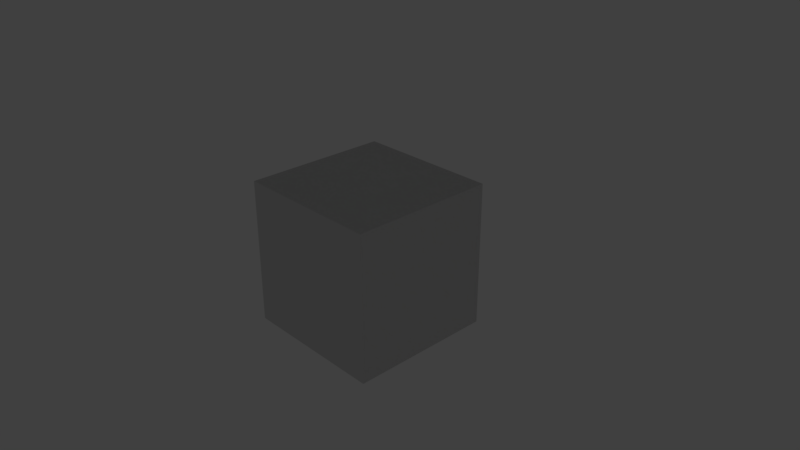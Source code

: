 # Source: interface_introduction.blend  (saved by Blender 2.78.0; exported with 4.5.12 LTS)
import bpy
from mathutils import Matrix  # noqa: F401  (used for matrix-valued properties, if any)

bpy.ops.wm.read_factory_settings(use_empty=True)
scene = bpy.context.scene
scene.name = 'Scene'

# ---- collections
col_collection_1 = bpy.data.collections.new('Collection 1'); scene.collection.children.link(col_collection_1)

# ---- materials (node trees are filled in below, after node groups)
mat_material = bpy.data.materials.new('Material')
mat_material.alpha_threshold = 0.0
mat_material.roughness = 0.5
mat_material_001 = bpy.data.materials.new('Material.001')
mat_material_001.alpha_threshold = 0.0
mat_material_001.roughness = 0.5
mat_material_001.line_color = (0.0, 0.0, 0.0, 1.0)

# ---- material node trees
mat_material.use_nodes = True; mat_material.node_tree.nodes.clear()
_N = mat_material.node_tree.nodes; _L = mat_material.node_tree.links
n0 = _N.new('ShaderNodeOutputMaterial'); n0.name = 'Material Output'; n0.location = (368, 312)
n1 = _N.new('ShaderNodeMixShader'); n1.name = 'Mix Shader'; n1.location = (93, 305)
n1.inputs[0].default_value = 0.0
n2 = _N.new('ShaderNodeBsdfDiffuse'); n2.name = 'Diffuse BSDF'; n2.location = (-175, 334)
n2.inputs[0].default_value = (0.2396, 0.118, 0.06436, 1.0)
_L.new(n1.outputs[0], n0.inputs[0])
_L.new(n2.outputs[0], n1.inputs[1])
n0.is_active_output = True

# ---- world
world_world = bpy.data.worlds.new('World'); scene.world = world_world
world_world.color = (0.05088, 0.05088, 0.05088)
world_world.use_sun_shadow = False
world_world.sun_shadow_jitter_overblur = 0.0
world_world.cycles.sampling_method = 'MANUAL'

# ---- cameras
cam_camera = bpy.data.cameras.new('Camera')
cam_camera.clip_end = 100.0
cam_camera.lens = 35.0
cam_camera.sensor_width = 32.0
cam_camera.sensor_height = 18.0
cam_camera.ortho_scale = 7.314
cam_camera.dof.focus_distance = 0.0

# ---- lights
light_lamp = bpy.data.lights.new('Lamp', 'SUN')
light_lamp.transmission_factor = 0.0
light_lamp.cutoff_distance = 30.0
light_lamp.angle = 0.09992
light_lamp.energy = 28.5
light_lamp.shadow_buffer_clip_start = 1.001
light_lamp.shadow_soft_size = 0.05
light_lamp.shadow_cascade_max_distance = 1000.0

# ---- meshes
me_plane = bpy.data.meshes.new('Plane')
me_plane.from_pydata([(-100.0, -100.0, 0.0), (100.0, -100.0, 0.0), (-100.0, 100.0, 0.0), (100.0, 100.0, 0.0)], [], [(0, 1, 3, 2)])
me_plane.use_remesh_preserve_volume = False
me_plane.use_remesh_preserve_attributes = False
me_plane.use_mirror_vertex_groups = False
me_plane.update()
me_suzanne = bpy.data.meshes.new('Suzanne')
me_suzanne.from_pydata([(43.75, -76.56, 16.41), (-43.75, -76.56, 16.41), (50.0, -68.75, 9.375), (-50.0, -68.75, 9.375), (54.69, -57.81, 5.469), (-54.69, -57.81, 5.469), (35.16, -61.72, -2.344), (-35.16, -61.72, -2.344), (35.16, -71.88, 3.125), (-35.16, -71.88, 3.125), (35.16, -78.12, 13.28), (-35.16, -78.12, 13.28), (27.34, -79.69, 16.41), (-27.34, -79.69, 16.41), (20.31, -74.22, 9.375), (-20.31, -74.22, 9.375), (15.62, -64.84, 5.469), (-15.62, -64.84, 5.469), (7.812, -65.62, 24.22), (-7.812, -65.62, 24.22), (14.06, -74.22, 24.22), (-14.06, -74.22, 24.22), (24.22, -79.69, 24.22), (-24.22, -79.69, 24.22), (27.34, -79.69, 32.81), (-27.34, -79.69, 32.81), (20.31, -74.22, 39.06), (-20.31, -74.22, 39.06), (15.62, -64.84, 43.75), (-15.62, -64.84, 43.75), (35.16, -61.72, 51.56), (-35.16, -61.72, 51.56), (35.16, -71.88, 45.31), (-35.16, -71.88, 45.31), (35.16, -78.12, 35.94), (-35.16, -78.12, 35.94), (43.75, -76.56, 32.81), (-43.75, -76.56, 32.81), (50.0, -68.75, 39.06), (-50.0, -68.75, 39.06), (54.69, -57.81, 43.75), (-54.69, -57.81, 43.75), (62.5, -56.25, 24.22), (-62.5, -56.25, 24.22), (56.25, -67.19, 24.22), (-56.25, -67.19, 24.22), (46.88, -75.78, 24.22), (-46.88, -75.78, 24.22), (47.66, -77.34, 24.22), (-47.66, -77.34, 24.22), (44.53, -78.12, 33.59), (-44.53, -78.12, 33.59), (35.16, -80.47, 37.5), (-35.16, -80.47, 37.5), (26.56, -82.03, 33.59), (-26.56, -82.03, 33.59), (22.66, -82.03, 24.22), (-22.66, -82.03, 24.22), (26.56, -82.03, 15.62), (-26.56, -82.03, 15.62), (35.16, -82.81, 24.22), (-35.16, -82.81, 24.22), (35.16, -80.47, 11.72), (-35.16, -80.47, 11.72), (44.53, -78.12, 15.62), (-44.53, -78.12, 15.62), (0.0, -74.22, 42.97), (0.0, -82.03, 35.16), (0.0, -73.44, -67.97), (0.0, -78.12, -32.03), (0.0, -79.69, -18.75), (0.0, -71.88, -77.34), (0.0, -60.16, 40.62), (0.0, -57.03, 57.03), (0.0, 54.69, 89.84), (0.0, 85.16, 56.25), (0.0, 82.81, 7.031), (0.0, 35.16, -38.28), (20.31, -56.25, -18.75), (-20.31, -56.25, -18.75), (31.25, -57.03, -43.75), (-31.25, -57.03, -43.75), (35.16, -57.03, -69.53), (-35.16, -57.03, -69.53), (36.72, -53.12, -89.06), (-36.72, -53.12, -89.06), (32.81, -52.34, -94.53), (-32.81, -52.34, -94.53), (17.97, -55.47, -96.88), (-17.97, -55.47, -96.88), (0.0, -57.81, -98.44), (43.75, -53.12, -14.06), (-43.75, -53.12, -14.06), (63.28, -53.91, -3.906), (-63.28, -53.91, -3.906), (82.81, -44.53, 14.84), (-82.81, -44.53, 14.84), (85.94, -59.38, 42.97), (-85.94, -59.38, 42.97), (71.09, -62.5, 48.44), (-71.09, -62.5, 48.44), (49.22, -68.75, 60.16), (-49.22, -68.75, 60.16), (32.03, -73.44, 75.78), (-32.03, -73.44, 75.78), (15.62, -75.78, 71.88), (-15.62, -75.78, 71.88), (6.25, -75.0, 49.22), (-6.25, -75.0, 49.22), (16.41, -77.34, 41.41), (-16.41, -77.34, 41.41), (12.5, -76.56, 30.47), (-12.5, -76.56, 30.47), (20.31, -74.22, 9.375), (-20.31, -74.22, 9.375), (37.5, -70.31, 1.562), (-37.5, -70.31, 1.562), (49.22, -67.19, 6.25), (-49.22, -67.19, 6.25), (62.5, -64.84, 18.75), (-62.5, -64.84, 18.75), (64.06, -64.84, 29.69), (-64.06, -64.84, 29.69), (60.16, -66.41, 37.5), (-60.16, -66.41, 37.5), (42.97, -71.88, 43.75), (-42.97, -71.88, 43.75), (25.0, -75.78, 46.88), (-25.0, -75.78, 46.88), (0.0, -73.44, -76.56), (10.94, -73.44, -71.88), (-10.94, -73.44, -71.88), (11.72, -71.09, -83.59), (-11.72, -71.09, -83.59), (6.25, -69.53, -88.28), (-6.25, -69.53, -88.28), (0.0, -68.75, -89.06), (0.0, -75.0, -19.53), (0.0, -74.22, -14.06), (10.16, -74.22, -14.84), (-10.16, -74.22, -14.84), (12.5, -75.0, -22.66), (-12.5, -75.0, -22.66), (8.594, -74.22, -28.91), (-8.594, -74.22, -28.91), (39.84, -67.19, -4.688), (-39.84, -67.19, -4.688), (61.72, -62.5, 5.469), (-61.72, -62.5, 5.469), (72.66, -60.16, 20.31), (-72.66, -60.16, 20.31), (74.22, -65.62, 37.5), (-74.22, -65.62, 37.5), (68.75, -72.66, 41.41), (-68.75, -72.66, 41.41), (43.75, -79.69, 54.69), (-43.75, -79.69, 54.69), (31.25, -83.59, 64.06), (-31.25, -83.59, 64.06), (20.31, -85.16, 61.72), (-20.31, -85.16, 61.72), (10.16, -84.38, 42.97), (-10.16, -84.38, 42.97), (12.5, -81.25, -10.16), (-12.5, -81.25, -10.16), (21.09, -71.09, -44.53), (-21.09, -71.09, -44.53), (25.0, -68.75, -70.31), (-25.0, -68.75, -70.31), (26.56, -66.41, -82.03), (-26.56, -66.41, -82.03), (23.44, -63.28, -91.41), (-23.44, -63.28, -91.41), (16.41, -63.28, -92.97), (-16.41, -63.28, -92.97), (0.0, -64.06, -94.53), (0.0, -72.66, 4.688), (0.0, -76.56, 21.09), (32.81, -74.22, 47.66), (-32.81, -74.22, 47.66), (16.41, -75.0, 14.06), (-16.41, -75.0, 14.06), (13.28, -75.78, 21.09), (-13.28, -75.78, 21.09), (11.72, -73.44, -68.75), (-11.72, -73.44, -68.75), (7.812, -75.0, -44.53), (-7.812, -75.0, -44.53), (0.0, -75.0, -44.53), (0.0, -74.22, -32.81), (9.375, -78.12, -27.34), (-9.375, -78.12, -27.34), (13.28, -79.69, -22.66), (-13.28, -79.69, -22.66), (10.94, -78.12, -13.28), (-10.94, -78.12, -13.28), (3.906, -78.12, -12.5), (-3.906, -78.12, -12.5), (0.0, -82.81, -20.31), (4.688, -81.25, -14.84), (-4.688, -81.25, -14.84), (9.375, -81.25, -15.62), (-9.375, -81.25, -15.62), (10.94, -82.81, -22.66), (-10.94, -82.81, -22.66), (7.812, -80.47, -25.0), (-7.812, -80.47, -25.0), (0.0, -80.47, -28.91), (25.78, -55.47, -31.25), (-25.78, -55.47, -31.25), (16.41, -71.09, -24.22), (-16.41, -71.09, -24.22), (17.97, -71.09, -31.25), (-17.97, -71.09, -31.25), (23.44, -55.47, -25.0), (-23.44, -55.47, -25.0), (0.0, -68.75, -87.5), (4.688, -68.75, -86.72), (-4.688, -68.75, -86.72), (9.375, -71.09, -82.03), (-9.375, -71.09, -82.03), (9.375, -72.66, -74.22), (-9.375, -72.66, -74.22), (0.0, -65.62, -78.12), (9.375, -66.41, -75.0), (-9.375, -66.41, -75.0), (9.375, -64.06, -81.25), (-9.375, -64.06, -81.25), (4.688, -63.28, -85.16), (-4.688, -63.28, -85.16), (0.0, -63.28, -85.94), (17.19, -78.12, 21.88), (-17.19, -78.12, 21.88), (18.75, -77.34, 15.62), (-18.75, -77.34, 15.62), (33.59, -75.78, 42.97), (-33.59, -75.78, 42.97), (27.34, -77.34, 42.19), (-27.34, -77.34, 42.19), (42.19, -77.34, 39.84), (-42.19, -77.34, 39.84), (56.25, -69.53, 35.16), (-56.25, -69.53, 35.16), (58.59, -68.75, 28.91), (-58.59, -68.75, 28.91), (57.81, -67.97, 19.53), (-57.81, -67.97, 19.53), (47.66, -71.88, 10.16), (-47.66, -71.88, 10.16), (37.5, -74.22, 6.25), (-37.5, -74.22, 6.25), (22.66, -78.12, 10.94), (-22.66, -78.12, 10.94), (17.97, -78.12, 29.69), (-17.97, -78.12, 29.69), (21.09, -78.12, 37.5), (-21.09, -78.12, 37.5), (23.44, -75.78, 35.94), (-23.44, -75.78, 35.94), (19.53, -75.78, 29.69), (-19.53, -75.78, 29.69), (24.22, -75.78, 12.5), (-24.22, -75.78, 12.5), (37.5, -72.66, 8.594), (-37.5, -72.66, 8.594), (46.09, -70.31, 11.72), (-46.09, -70.31, 11.72), (54.69, -67.19, 21.09), (-54.69, -67.19, 21.09), (55.47, -67.19, 28.12), (-55.47, -67.19, 28.12), (53.12, -67.97, 33.59), (-53.12, -67.97, 33.59), (41.41, -75.0, 39.06), (-41.41, -75.0, 39.06), (28.12, -76.56, 39.84), (-28.12, -76.56, 39.84), (33.59, -75.0, 40.62), (-33.59, -75.0, 40.62), (20.31, -75.0, 17.19), (-20.31, -75.0, 17.19), (19.53, -75.0, 22.66), (-19.53, -75.0, 22.66), (10.94, -60.94, 46.09), (-10.94, -60.94, 46.09), (19.53, -61.72, 66.41), (-19.53, -61.72, 66.41), (33.59, -59.38, 68.75), (-33.59, -59.38, 68.75), (48.44, -55.47, 55.47), (-48.44, -55.47, 55.47), (67.97, -49.22, 45.31), (-67.97, -49.22, 45.31), (79.69, -46.09, 40.62), (-79.69, -46.09, 40.62), (77.34, -37.5, 16.41), (-77.34, -37.5, 16.41), (60.16, -41.41, 0.0), (-60.16, -41.41, 0.0), (43.75, -46.88, -9.375), (-43.75, -46.88, -9.375), (0.0, -28.91, 89.84), (0.0, 7.812, 98.44), (0.0, 67.19, -19.53), (0.0, -18.75, -46.09), (0.0, -46.09, -97.66), (0.0, -34.38, -80.47), (0.0, -32.03, -57.03), (0.0, -28.12, -48.44), (85.16, -5.469, 23.44), (-85.16, -5.469, 23.44), (85.94, 4.688, 32.03), (-85.94, 4.688, 32.03), (77.34, 43.75, 26.56), (-77.34, 43.75, 26.56), (46.09, 70.31, 43.75), (-46.09, 70.31, 43.75), (73.44, -7.031, -4.688), (-73.44, -7.031, -4.688), (59.38, 16.41, -12.5), (-59.38, 16.41, -12.5), (64.06, 42.97, -0.7812), (-64.06, 42.97, -0.7812), (33.59, 66.41, 5.469), (-33.59, 66.41, 5.469), (23.44, -40.62, -35.16), (-23.44, -40.62, -35.16), (17.97, -25.78, -41.41), (-17.97, -25.78, -41.41), (28.91, -38.28, -71.09), (-28.91, -38.28, -71.09), (25.0, -39.06, -50.0), (-25.0, -39.06, -50.0), (32.81, -39.84, -91.41), (-32.81, -39.84, -91.41), (14.06, -36.72, -75.78), (-14.06, -36.72, -75.78), (12.5, -35.94, -53.91), (-12.5, -35.94, -53.91), (16.41, -43.75, -94.53), (-16.41, -43.75, -94.53), (21.88, -42.97, -28.12), (-21.88, -42.97, -28.12), (21.09, -46.88, -22.66), (-21.09, -46.88, -22.66), (20.31, -50.0, -17.19), (-20.31, -50.0, -17.19), (21.09, -16.41, -39.06), (-21.09, -16.41, -39.06), (29.69, 26.56, -31.25), (-29.69, 26.56, -31.25), (34.38, 53.91, -14.84), (-34.38, 53.91, -14.84), (45.31, 38.28, 86.72), (-45.31, 38.28, 86.72), (45.31, 7.031, 92.97), (-45.31, 7.031, 92.97), (45.31, -23.44, 85.16), (-45.31, -23.44, 85.16), (46.09, -42.97, 52.34), (-46.09, -42.97, 52.34), (72.66, -33.59, 40.62), (-72.66, -33.59, 40.62), (63.28, -28.12, 45.31), (-63.28, -28.12, 45.31), (64.06, -5.469, 70.31), (-64.06, -5.469, 70.31), (79.69, -12.5, 56.25), (-79.69, -12.5, 56.25), (79.69, 11.72, 61.72), (-79.69, 11.72, 61.72), (64.06, 19.53, 75.0), (-64.06, 19.53, 75.0), (64.06, 44.53, 67.97), (-64.06, 44.53, 67.97), (79.69, 35.94, 53.91), (-79.69, 35.94, 53.91), (61.72, 58.59, 32.81), (-61.72, 58.59, 32.81), (48.44, 54.69, 2.344), (-48.44, 54.69, 2.344), (82.03, 20.31, 32.81), (-82.03, 20.31, 32.81), (40.62, -14.84, -17.19), (-40.62, -14.84, -17.19), (42.97, 21.09, -19.53), (-42.97, 21.09, -19.53), (89.06, 23.44, 40.62), (-89.06, 23.44, 40.62), (77.34, 12.5, -14.06), (-77.34, 12.5, -14.06), (103.9, 32.81, -10.16), (-103.9, 32.81, -10.16), (128.1, 42.97, 5.469), (-128.1, 42.97, 5.469), (135.2, 42.19, 32.03), (-135.2, 42.19, 32.03), (123.4, 42.19, 50.78), (-123.4, 42.19, 50.78), (102.3, 31.25, 47.66), (-102.3, 31.25, 47.66), (101.6, 28.91, 41.41), (-101.6, 28.91, 41.41), (118.8, 39.06, 43.75), (-118.8, 39.06, 43.75), (126.6, 40.62, 28.91), (-126.6, 40.62, 28.91), (121.1, 40.62, 7.812), (-121.1, 40.62, 7.812), (103.1, 30.47, -3.906), (-103.1, 30.47, -3.906), (82.81, 13.28, -7.031), (-82.81, 13.28, -7.031), (92.19, 21.88, 35.94), (-92.19, 21.88, 35.94), (94.53, 28.91, 30.47), (-94.53, 28.91, 30.47), (88.28, 21.09, -2.344), (-88.28, 21.09, -2.344), (103.9, 36.72, 0.0), (-103.9, 36.72, 0.0), (118.8, 44.53, 9.375), (-118.8, 44.53, 9.375), (123.4, 44.53, 25.0), (-123.4, 44.53, 25.0), (117.2, 43.75, 35.94), (-117.2, 43.75, 35.94), (102.3, 35.94, 34.38), (-102.3, 35.94, 34.38), (84.38, 21.09, 28.91), (-84.38, 21.09, 28.91), (83.59, 27.34, 17.19), (-83.59, 27.34, 17.19), (75.78, 27.34, 9.375), (-75.78, 27.34, 9.375), (82.03, 27.34, 8.594), (-82.03, 27.34, 8.594), (84.38, 27.34, 1.562), (-84.38, 27.34, 1.562), (81.25, 27.34, -1.562), (-81.25, 27.34, -1.562), (72.66, 7.031, 0.0), (-72.66, 7.031, 0.0), (71.88, 17.19, -2.344), (-71.88, 17.19, -2.344), (71.88, 18.75, 3.906), (-71.88, 18.75, 3.906), (79.69, 21.09, 20.31), (-79.69, 21.09, 20.31), (89.06, 26.56, 24.22), (-89.06, 26.56, 24.22), (89.06, 32.03, 23.44), (-89.06, 32.03, 23.44), (81.25, 32.03, -1.562), (-81.25, 32.03, -1.562), (85.16, 32.03, 1.562), (-85.16, 32.03, 1.562), (82.81, 32.03, 7.812), (-82.81, 32.03, 7.812), (76.56, 32.03, 9.375), (-76.56, 32.03, 9.375), (84.38, 32.03, 17.19), (-84.38, 32.03, 17.19), (103.9, 41.41, 32.81), (-103.9, 41.41, 32.81), (118.8, 48.44, 34.38), (-118.8, 48.44, 34.38), (125.8, 49.22, 24.22), (-125.8, 49.22, 24.22), (121.1, 48.44, 8.594), (-121.1, 48.44, 8.594), (104.7, 42.19, 0.0), (-104.7, 42.19, 0.0), (88.28, 26.56, -1.562), (-88.28, 26.56, -1.562), (95.31, 34.38, 28.91), (-95.31, 34.38, 28.91), (89.06, 32.81, 10.94), (-89.06, 32.81, 10.94), (93.75, 33.59, 6.25), (-93.75, 33.59, 6.25), (100.0, 36.72, 12.5), (-100.0, 36.72, 12.5), (96.09, 35.16, 17.19), (-96.09, 35.16, 17.19), (101.6, 37.5, 23.44), (-101.6, 37.5, 23.44), (105.5, 38.28, 18.75), (-105.5, 38.28, 18.75), (110.9, 39.06, 21.09), (-110.9, 39.06, 21.09), (108.6, 39.06, 27.34), (-108.6, 39.06, 27.34), (102.3, 48.44, 43.75), (-102.3, 48.44, 43.75), (125.0, 54.69, 46.88), (-125.0, 54.69, 46.88), (136.7, 50.0, 29.69), (-136.7, 50.0, 29.69), (131.2, 53.12, 5.469), (-131.2, 53.12, 5.469), (103.9, 49.22, -8.594), (-103.9, 49.22, -8.594), (78.91, 32.81, -12.5), (-78.91, 32.81, -12.5), (85.94, 38.28, 38.28), (-85.94, 38.28, 38.28)], [], [(46, 0, 2, 44), (3, 1, 47, 45), (44, 2, 4, 42), (5, 3, 45, 43), (2, 8, 6, 4), (7, 9, 3, 5), (0, 10, 8, 2), (9, 11, 1, 3), (10, 12, 14, 8), (15, 13, 11, 9), (8, 14, 16, 6), (17, 15, 9, 7), (14, 20, 18, 16), (19, 21, 15, 17), (12, 22, 20, 14), (21, 23, 13, 15), (22, 24, 26, 20), (27, 25, 23, 21), (20, 26, 28, 18), (29, 27, 21, 19), (26, 32, 30, 28), (31, 33, 27, 29), (24, 34, 32, 26), (33, 35, 25, 27), (34, 36, 38, 32), (39, 37, 35, 33), (32, 38, 40, 30), (41, 39, 33, 31), (38, 44, 42, 40), (43, 45, 39, 41), (36, 46, 44, 38), (45, 47, 37, 39), (46, 36, 50, 48), (51, 37, 47, 49), (36, 34, 52, 50), (53, 35, 37, 51), (34, 24, 54, 52), (55, 25, 35, 53), (24, 22, 56, 54), (57, 23, 25, 55), (22, 12, 58, 56), (59, 13, 23, 57), (12, 10, 62, 58), (63, 11, 13, 59), (10, 0, 64, 62), (65, 1, 11, 63), (0, 46, 48, 64), (49, 47, 1, 65), (60, 64, 48), (49, 65, 61), (62, 64, 60), (61, 65, 63), (60, 58, 62), (63, 59, 61), (60, 56, 58), (59, 57, 61), (60, 54, 56), (57, 55, 61), (60, 52, 54), (55, 53, 61), (60, 50, 52), (53, 51, 61), (60, 48, 50), (51, 49, 61), (88, 173, 175, 90), (175, 174, 89, 90), (86, 171, 173, 88), (174, 172, 87, 89), (84, 169, 171, 86), (172, 170, 85, 87), (82, 167, 169, 84), (170, 168, 83, 85), (80, 165, 167, 82), (168, 166, 81, 83), (78, 91, 145, 163), (146, 92, 79, 164), (91, 93, 147, 145), (148, 94, 92, 146), (93, 95, 149, 147), (150, 96, 94, 148), (95, 97, 151, 149), (152, 98, 96, 150), (97, 99, 153, 151), (154, 100, 98, 152), (99, 101, 155, 153), (156, 102, 100, 154), (101, 103, 157, 155), (158, 104, 102, 156), (103, 105, 159, 157), (160, 106, 104, 158), (105, 107, 161, 159), (162, 108, 106, 160), (107, 66, 67, 161), (67, 66, 108, 162), (109, 127, 159, 161), (160, 128, 110, 162), (127, 178, 157, 159), (158, 179, 128, 160), (125, 155, 157, 178), (158, 156, 126, 179), (123, 153, 155, 125), (156, 154, 124, 126), (121, 151, 153, 123), (154, 152, 122, 124), (119, 149, 151, 121), (152, 150, 120, 122), (117, 147, 149, 119), (150, 148, 118, 120), (115, 145, 147, 117), (148, 146, 116, 118), (113, 163, 145, 115), (146, 164, 114, 116), (113, 180, 176, 163), (176, 181, 114, 164), (109, 161, 67, 111), (67, 162, 110, 112), (111, 67, 177, 182), (177, 67, 112, 183), (176, 180, 182, 177), (183, 181, 176, 177), (134, 136, 175, 173), (175, 136, 135, 174), (132, 134, 173, 171), (174, 135, 133, 172), (130, 132, 171, 169), (172, 133, 131, 170), (165, 186, 184, 167), (185, 187, 166, 168), (130, 169, 167, 184), (168, 170, 131, 185), (143, 189, 188, 186), (188, 189, 144, 187), (184, 186, 188, 68), (188, 187, 185, 68), (129, 130, 184, 68), (185, 131, 129, 68), (141, 192, 190, 143), (191, 193, 142, 144), (139, 194, 192, 141), (193, 195, 140, 142), (138, 196, 194, 139), (195, 197, 138, 140), (137, 70, 196, 138), (197, 70, 137, 138), (189, 143, 190, 69), (191, 144, 189, 69), (69, 190, 205, 207), (206, 191, 69, 207), (70, 198, 199, 196), (200, 198, 70, 197), (196, 199, 201, 194), (202, 200, 197, 195), (194, 201, 203, 192), (204, 202, 195, 193), (192, 203, 205, 190), (206, 204, 193, 191), (198, 203, 201, 199), (202, 204, 198, 200), (198, 207, 205, 203), (206, 207, 198, 204), (138, 139, 163, 176), (164, 140, 138, 176), (139, 141, 210, 163), (211, 142, 140, 164), (141, 143, 212, 210), (213, 144, 142, 211), (143, 186, 165, 212), (166, 187, 144, 213), (80, 208, 212, 165), (213, 209, 81, 166), (208, 214, 210, 212), (211, 215, 209, 213), (78, 163, 210, 214), (211, 164, 79, 215), (130, 129, 71, 221), (71, 129, 131, 222), (132, 130, 221, 219), (222, 131, 133, 220), (134, 132, 219, 217), (220, 133, 135, 218), (136, 134, 217, 216), (218, 135, 136, 216), (216, 217, 228, 230), (229, 218, 216, 230), (217, 219, 226, 228), (227, 220, 218, 229), (219, 221, 224, 226), (225, 222, 220, 227), (221, 71, 223, 224), (223, 71, 222, 225), (223, 230, 228, 224), (229, 230, 223, 225), (224, 228, 226), (227, 229, 225), (182, 180, 233, 231), (234, 181, 183, 232), (111, 182, 231, 253), (232, 183, 112, 254), (109, 111, 253, 255), (254, 112, 110, 256), (180, 113, 251, 233), (252, 114, 181, 234), (113, 115, 249, 251), (250, 116, 114, 252), (115, 117, 247, 249), (248, 118, 116, 250), (117, 119, 245, 247), (246, 120, 118, 248), (119, 121, 243, 245), (244, 122, 120, 246), (121, 123, 241, 243), (242, 124, 122, 244), (123, 125, 239, 241), (240, 126, 124, 242), (125, 178, 235, 239), (236, 179, 126, 240), (178, 127, 237, 235), (238, 128, 179, 236), (127, 109, 255, 237), (256, 110, 128, 238), (237, 255, 257, 275), (258, 256, 238, 276), (235, 237, 275, 277), (276, 238, 236, 278), (239, 235, 277, 273), (278, 236, 240, 274), (241, 239, 273, 271), (274, 240, 242, 272), (243, 241, 271, 269), (272, 242, 244, 270), (245, 243, 269, 267), (270, 244, 246, 268), (247, 245, 267, 265), (268, 246, 248, 266), (249, 247, 265, 263), (266, 248, 250, 264), (251, 249, 263, 261), (264, 250, 252, 262), (233, 251, 261, 279), (262, 252, 234, 280), (255, 253, 259, 257), (260, 254, 256, 258), (253, 231, 281, 259), (282, 232, 254, 260), (231, 233, 279, 281), (280, 234, 232, 282), (66, 107, 283, 72), (284, 108, 66, 72), (107, 105, 285, 283), (286, 106, 108, 284), (105, 103, 287, 285), (288, 104, 106, 286), (103, 101, 289, 287), (290, 102, 104, 288), (101, 99, 291, 289), (292, 100, 102, 290), (99, 97, 293, 291), (294, 98, 100, 292), (97, 95, 295, 293), (296, 96, 98, 294), (95, 93, 297, 295), (298, 94, 96, 296), (93, 91, 299, 297), (300, 92, 94, 298), (307, 308, 327, 337), (328, 308, 307, 338), (306, 307, 337, 335), (338, 307, 306, 336), (305, 306, 335, 339), (336, 306, 305, 340), (88, 90, 305, 339), (305, 90, 89, 340), (86, 88, 339, 333), (340, 89, 87, 334), (84, 86, 333, 329), (334, 87, 85, 330), (82, 84, 329, 331), (330, 85, 83, 332), (329, 335, 337, 331), (338, 336, 330, 332), (329, 333, 339, 335), (340, 334, 330, 336), (325, 331, 337, 327), (338, 332, 326, 328), (80, 82, 331, 325), (332, 83, 81, 326), (208, 341, 343, 214), (344, 342, 209, 215), (80, 325, 341, 208), (342, 326, 81, 209), (78, 214, 343, 345), (344, 215, 79, 346), (78, 345, 299, 91), (300, 346, 79, 92), (76, 323, 351, 303), (352, 324, 76, 303), (303, 351, 349, 77), (350, 352, 303, 77), (77, 349, 347, 304), (348, 350, 77, 304), (304, 347, 327, 308), (328, 348, 304, 308), (325, 327, 347, 341), (348, 328, 326, 342), (295, 297, 317, 309), (318, 298, 296, 310), (75, 315, 323, 76), (324, 316, 75, 76), (301, 357, 355, 302), (356, 358, 301, 302), (302, 355, 353, 74), (354, 356, 302, 74), (74, 353, 315, 75), (316, 354, 74, 75), (291, 293, 361, 363), (362, 294, 292, 364), (363, 361, 367, 365), (368, 362, 364, 366), (365, 367, 369, 371), (370, 368, 366, 372), (371, 369, 375, 373), (376, 370, 372, 374), (313, 377, 373, 375), (374, 378, 314, 376), (315, 353, 373, 377), (374, 354, 316, 378), (353, 355, 371, 373), (372, 356, 354, 374), (355, 357, 365, 371), (366, 358, 356, 372), (357, 359, 363, 365), (364, 360, 358, 366), (289, 291, 363, 359), (364, 292, 290, 360), (73, 359, 357, 301), (358, 360, 73, 301), (283, 285, 287, 289), (288, 286, 284, 290), (283, 289, 359, 73), (360, 290, 284, 73), (72, 283, 73), (73, 284, 72), (293, 295, 309, 361), (310, 296, 294, 362), (309, 311, 367, 361), (368, 312, 310, 362), (311, 381, 369, 367), (370, 382, 312, 368), (313, 375, 369, 381), (370, 376, 314, 382), (347, 349, 385, 383), (386, 350, 348, 384), (317, 383, 385, 319), (386, 384, 318, 320), (297, 299, 383, 317), (384, 300, 298, 318), (299, 343, 341, 383), (342, 344, 300, 384), (341, 347, 383), (384, 348, 342), (299, 345, 343), (344, 346, 300), (313, 321, 379, 377), (380, 322, 314, 378), (315, 377, 379, 323), (380, 378, 316, 324), (319, 385, 379, 321), (380, 386, 320, 322), (349, 351, 379, 385), (380, 352, 350, 386), (323, 379, 351), (352, 380, 324), (399, 387, 413, 401), (414, 388, 400, 402), (399, 401, 403, 397), (404, 402, 400, 398), (397, 403, 405, 395), (406, 404, 398, 396), (395, 405, 407, 393), (408, 406, 396, 394), (393, 407, 409, 391), (410, 408, 394, 392), (391, 409, 411, 389), (412, 410, 392, 390), (409, 419, 417, 411), (418, 420, 410, 412), (407, 421, 419, 409), (420, 422, 408, 410), (405, 423, 421, 407), (422, 424, 406, 408), (403, 425, 423, 405), (424, 426, 404, 406), (401, 427, 425, 403), (426, 428, 402, 404), (401, 413, 415, 427), (416, 414, 402, 428), (317, 319, 443, 441), (444, 320, 318, 442), (319, 389, 411, 443), (412, 390, 320, 444), (309, 317, 441, 311), (442, 318, 310, 312), (381, 429, 413, 387), (414, 430, 382, 388), (411, 417, 439, 443), (440, 418, 412, 444), (437, 445, 443, 439), (444, 446, 438, 440), (433, 445, 437, 435), (438, 446, 434, 436), (431, 447, 445, 433), (446, 448, 432, 434), (429, 447, 431, 449), (432, 448, 430, 450), (413, 429, 449, 415), (450, 430, 414, 416), (311, 447, 429, 381), (430, 448, 312, 382), (311, 441, 445, 447), (446, 442, 312, 448), (441, 443, 445), (446, 444, 442), (415, 449, 451, 475), (452, 450, 416, 476), (449, 431, 461, 451), (462, 432, 450, 452), (431, 433, 459, 461), (460, 434, 432, 462), (433, 435, 457, 459), (458, 436, 434, 460), (435, 437, 455, 457), (456, 438, 436, 458), (437, 439, 453, 455), (454, 440, 438, 456), (439, 417, 473, 453), (474, 418, 440, 454), (427, 415, 475, 463), (476, 416, 428, 464), (425, 427, 463, 465), (464, 428, 426, 466), (423, 425, 465, 467), (466, 426, 424, 468), (421, 423, 467, 469), (468, 424, 422, 470), (419, 421, 469, 471), (470, 422, 420, 472), (417, 419, 471, 473), (472, 420, 418, 474), (457, 455, 479, 477), (480, 456, 458, 478), (477, 479, 481, 483), (482, 480, 478, 484), (483, 481, 487, 485), (488, 482, 484, 486), (485, 487, 489, 491), (490, 488, 486, 492), (463, 475, 485, 491), (486, 476, 464, 492), (451, 483, 485, 475), (486, 484, 452, 476), (451, 461, 477, 483), (478, 462, 452, 484), (457, 477, 461, 459), (462, 478, 458, 460), (453, 473, 479, 455), (480, 474, 454, 456), (471, 481, 479, 473), (480, 482, 472, 474), (469, 487, 481, 471), (482, 488, 470, 472), (467, 489, 487, 469), (488, 490, 468, 470), (465, 491, 489, 467), (490, 492, 466, 468), (463, 491, 465), (466, 492, 464), (391, 389, 503, 501), (504, 390, 392, 502), (393, 391, 501, 499), (502, 392, 394, 500), (395, 393, 499, 497), (500, 394, 396, 498), (397, 395, 497, 495), (498, 396, 398, 496), (399, 397, 495, 493), (496, 398, 400, 494), (387, 399, 493, 505), (494, 400, 388, 506), (493, 501, 503, 505), (504, 502, 494, 506), (493, 495, 499, 501), (500, 496, 494, 502), (495, 497, 499), (500, 498, 496), (313, 381, 387, 505), (388, 382, 314, 506), (313, 505, 503, 321), (504, 506, 314, 322), (319, 321, 503, 389), (504, 322, 320, 390)])
me_suzanne.materials.append(mat_material)
me_suzanne.use_remesh_preserve_volume = False
me_suzanne.use_remesh_preserve_attributes = False
me_suzanne.use_mirror_vertex_groups = False
me_suzanne.update()
me_cube = bpy.data.meshes.new('Cube')
me_cube.from_pydata([(1.0, 1.0, -1.0), (1.0, -1.0, -1.0), (-1.0, -1.0, -1.0), (-1.0, 1.0, -1.0), (1.0, 1.0, 1.0), (1.0, -1.0, 1.0), (-1.0, -1.0, 1.0), (-1.0, 1.0, 1.0)], [], [(0, 1, 2, 3), (4, 7, 6, 5), (0, 4, 5, 1), (1, 5, 6, 2), (2, 6, 7, 3), (4, 0, 3, 7)])
me_cube.materials.append(mat_material_001)
me_cube.use_remesh_preserve_volume = False
me_cube.use_remesh_preserve_attributes = False
me_cube.use_mirror_vertex_groups = False
me_cube.update()

# ---- objects
ob_plane = bpy.data.objects.new('Plane', me_plane)
ob_suzanne = bpy.data.objects.new('Suzanne', me_suzanne)
ob_cube = bpy.data.objects.new('Cube', me_cube)
ob_lamp = bpy.data.objects.new('Lamp', light_lamp)
ob_camera = bpy.data.objects.new('Camera', cam_camera)

# ---- transforms, parenting, visibility, modifiers, constraints
ob_plane.location = (101.0, 29.81, 12.5)
ob_plane.scale = (3.0, 3.0, 1.0)
ob_plane.lineart.crease_threshold = 0.0
ob_suzanne.location = (100.0, 100.0, 100.0)
ob_suzanne.lineart.crease_threshold = 0.0
ob_cube.location = (0.0, 0.0, 0.0)
ob_cube.lock_rotations_4d = False
ob_cube.empty_display_type = 'ARROWS'
ob_cube.lineart.crease_threshold = 0.0
ob_lamp.location = (752.5, -833.7, 1024.0)
ob_lamp.rotation_euler = (0.6503, 0.05522, 1.866)
ob_lamp.lock_rotations_4d = False
ob_lamp.empty_display_type = 'ARROWS'
ob_lamp.color = (0.0, 0.0, 0.0, 0.0)
ob_lamp.lineart.crease_threshold = 0.0
ob_camera.location = (7.481, -6.508, 5.344)
ob_camera.rotation_euler = (1.109, 0.0, 0.8149)
ob_camera.lock_rotations_4d = False
ob_camera.empty_display_type = 'ARROWS'
ob_camera.color = (0.0, 0.0, 0.0, 0.0)
ob_camera.display_type = 'WIRE'
ob_camera.lineart.crease_threshold = 0.0

# ---- collection membership
col_collection_1.objects.link(ob_plane)
col_collection_1.objects.link(ob_suzanne)
col_collection_1.objects.link(ob_cube)
col_collection_1.objects.link(ob_lamp)
col_collection_1.objects.link(ob_camera)

# ---- scene / render settings (as saved in the file)
scene.camera = ob_camera
scene.frame_start = 1; scene.frame_end = 250; scene.frame_set(1)
scene.render.engine = 'CYCLES'
scene.render.resolution_percentage = 50
scene.render.dither_intensity = 0.0
scene.cycles.use_denoising = False
scene.cycles.samples = 128
scene.cycles.sampling_pattern = 'TABULATED_SOBOL'
scene.cycles.light_sampling_threshold = 0.0
scene.cycles.use_adaptive_sampling = False
scene.cycles.use_light_tree = False
scene.cycles.blur_glossy = 0.0
scene.cycles.sample_clamp_indirect = 0.0
scene.view_settings.view_transform = 'Standard'
bpy.context.view_layer.update()
